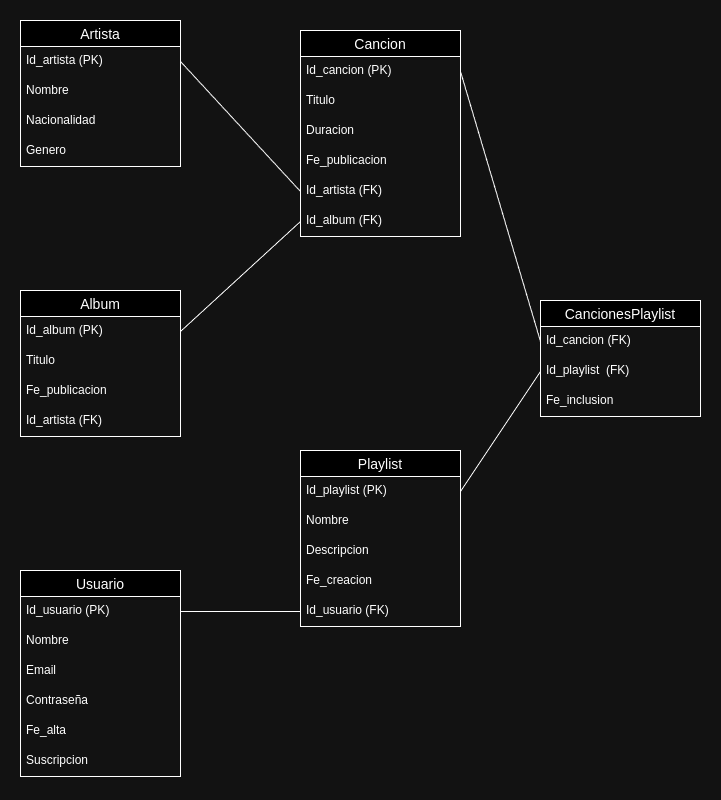

The diagram above was exported from draw.io. Its source (the exported page's mxGraphModel, read from the mxfile embedded in the PNG):
<mxGraphModel dx="883" dy="1118" grid="1" gridSize="10" guides="1" tooltips="1" connect="1" arrows="1" fold="1" page="1" pageScale="1" pageWidth="827" pageHeight="1169" math="0" shadow="0">
  <root>
    <mxCell id="0" />
    <mxCell id="1" parent="0" />
    <mxCell id="oM9YR6JL0gL0mp9PD1Mq-4" value="Artista" style="swimlane;fontStyle=0;childLayout=stackLayout;horizontal=1;startSize=26;horizontalStack=0;resizeParent=1;resizeParentMax=0;resizeLast=0;collapsible=1;marginBottom=0;align=center;fontSize=14;" parent="1" vertex="1">
      <mxGeometry x="74" y="90" width="160" height="146" as="geometry" />
    </mxCell>
    <mxCell id="oM9YR6JL0gL0mp9PD1Mq-5" value="Id_artista (PK)" style="text;strokeColor=none;fillColor=none;spacingLeft=4;spacingRight=4;overflow=hidden;rotatable=0;points=[[0,0.5],[1,0.5]];portConstraint=eastwest;fontSize=12;whiteSpace=wrap;html=1;" parent="oM9YR6JL0gL0mp9PD1Mq-4" vertex="1">
      <mxGeometry y="26" width="160" height="30" as="geometry" />
    </mxCell>
    <mxCell id="oM9YR6JL0gL0mp9PD1Mq-9" value="Nombre" style="text;strokeColor=none;fillColor=none;spacingLeft=4;spacingRight=4;overflow=hidden;rotatable=0;points=[[0,0.5],[1,0.5]];portConstraint=eastwest;fontSize=12;whiteSpace=wrap;html=1;" parent="oM9YR6JL0gL0mp9PD1Mq-4" vertex="1">
      <mxGeometry y="56" width="160" height="30" as="geometry" />
    </mxCell>
    <mxCell id="oM9YR6JL0gL0mp9PD1Mq-10" value="Nacionalidad" style="text;strokeColor=none;fillColor=none;spacingLeft=4;spacingRight=4;overflow=hidden;rotatable=0;points=[[0,0.5],[1,0.5]];portConstraint=eastwest;fontSize=12;whiteSpace=wrap;html=1;" parent="oM9YR6JL0gL0mp9PD1Mq-4" vertex="1">
      <mxGeometry y="86" width="160" height="30" as="geometry" />
    </mxCell>
    <mxCell id="oM9YR6JL0gL0mp9PD1Mq-8" value="Genero" style="text;strokeColor=none;fillColor=none;spacingLeft=4;spacingRight=4;overflow=hidden;rotatable=0;points=[[0,0.5],[1,0.5]];portConstraint=eastwest;fontSize=12;whiteSpace=wrap;html=1;" parent="oM9YR6JL0gL0mp9PD1Mq-4" vertex="1">
      <mxGeometry y="116" width="160" height="30" as="geometry" />
    </mxCell>
    <mxCell id="oM9YR6JL0gL0mp9PD1Mq-11" value="Cancion" style="swimlane;fontStyle=0;childLayout=stackLayout;horizontal=1;startSize=26;horizontalStack=0;resizeParent=1;resizeParentMax=0;resizeLast=0;collapsible=1;marginBottom=0;align=center;fontSize=14;" parent="1" vertex="1">
      <mxGeometry x="354" y="100" width="160" height="206" as="geometry" />
    </mxCell>
    <mxCell id="oM9YR6JL0gL0mp9PD1Mq-12" value="Id_cancion (PK)" style="text;strokeColor=none;fillColor=none;spacingLeft=4;spacingRight=4;overflow=hidden;rotatable=0;points=[[0,0.5],[1,0.5]];portConstraint=eastwest;fontSize=12;whiteSpace=wrap;html=1;" parent="oM9YR6JL0gL0mp9PD1Mq-11" vertex="1">
      <mxGeometry y="26" width="160" height="30" as="geometry" />
    </mxCell>
    <mxCell id="oM9YR6JL0gL0mp9PD1Mq-13" value="Titulo" style="text;strokeColor=none;fillColor=none;spacingLeft=4;spacingRight=4;overflow=hidden;rotatable=0;points=[[0,0.5],[1,0.5]];portConstraint=eastwest;fontSize=12;whiteSpace=wrap;html=1;" parent="oM9YR6JL0gL0mp9PD1Mq-11" vertex="1">
      <mxGeometry y="56" width="160" height="30" as="geometry" />
    </mxCell>
    <mxCell id="oM9YR6JL0gL0mp9PD1Mq-14" value="Duracion" style="text;strokeColor=none;fillColor=none;spacingLeft=4;spacingRight=4;overflow=hidden;rotatable=0;points=[[0,0.5],[1,0.5]];portConstraint=eastwest;fontSize=12;whiteSpace=wrap;html=1;" parent="oM9YR6JL0gL0mp9PD1Mq-11" vertex="1">
      <mxGeometry y="86" width="160" height="30" as="geometry" />
    </mxCell>
    <mxCell id="oM9YR6JL0gL0mp9PD1Mq-21" value="Fe_publicacion" style="text;strokeColor=none;fillColor=none;spacingLeft=4;spacingRight=4;overflow=hidden;rotatable=0;points=[[0,0.5],[1,0.5]];portConstraint=eastwest;fontSize=12;whiteSpace=wrap;html=1;" parent="oM9YR6JL0gL0mp9PD1Mq-11" vertex="1">
      <mxGeometry y="116" width="160" height="30" as="geometry" />
    </mxCell>
    <mxCell id="oM9YR6JL0gL0mp9PD1Mq-40" value="Id_artista (FK)" style="text;strokeColor=none;fillColor=none;spacingLeft=4;spacingRight=4;overflow=hidden;rotatable=0;points=[[0,0.5],[1,0.5]];portConstraint=eastwest;fontSize=12;whiteSpace=wrap;html=1;" parent="oM9YR6JL0gL0mp9PD1Mq-11" vertex="1">
      <mxGeometry y="146" width="160" height="30" as="geometry" />
    </mxCell>
    <mxCell id="oM9YR6JL0gL0mp9PD1Mq-42" value="Id_album (FK)" style="text;strokeColor=none;fillColor=none;spacingLeft=4;spacingRight=4;overflow=hidden;rotatable=0;points=[[0,0.5],[1,0.5]];portConstraint=eastwest;fontSize=12;whiteSpace=wrap;html=1;" parent="oM9YR6JL0gL0mp9PD1Mq-11" vertex="1">
      <mxGeometry y="176" width="160" height="30" as="geometry" />
    </mxCell>
    <mxCell id="oM9YR6JL0gL0mp9PD1Mq-16" value="Album" style="swimlane;fontStyle=0;childLayout=stackLayout;horizontal=1;startSize=26;horizontalStack=0;resizeParent=1;resizeParentMax=0;resizeLast=0;collapsible=1;marginBottom=0;align=center;fontSize=14;" parent="1" vertex="1">
      <mxGeometry x="74" y="360" width="160" height="146" as="geometry" />
    </mxCell>
    <mxCell id="oM9YR6JL0gL0mp9PD1Mq-17" value="Id_album (PK)" style="text;strokeColor=none;fillColor=none;spacingLeft=4;spacingRight=4;overflow=hidden;rotatable=0;points=[[0,0.5],[1,0.5]];portConstraint=eastwest;fontSize=12;whiteSpace=wrap;html=1;" parent="oM9YR6JL0gL0mp9PD1Mq-16" vertex="1">
      <mxGeometry y="26" width="160" height="30" as="geometry" />
    </mxCell>
    <mxCell id="oM9YR6JL0gL0mp9PD1Mq-18" value="Titulo" style="text;strokeColor=none;fillColor=none;spacingLeft=4;spacingRight=4;overflow=hidden;rotatable=0;points=[[0,0.5],[1,0.5]];portConstraint=eastwest;fontSize=12;whiteSpace=wrap;html=1;" parent="oM9YR6JL0gL0mp9PD1Mq-16" vertex="1">
      <mxGeometry y="56" width="160" height="30" as="geometry" />
    </mxCell>
    <mxCell id="oM9YR6JL0gL0mp9PD1Mq-41" value="Fe_publicacion" style="text;strokeColor=none;fillColor=none;spacingLeft=4;spacingRight=4;overflow=hidden;rotatable=0;points=[[0,0.5],[1,0.5]];portConstraint=eastwest;fontSize=12;whiteSpace=wrap;html=1;" parent="oM9YR6JL0gL0mp9PD1Mq-16" vertex="1">
      <mxGeometry y="86" width="160" height="30" as="geometry" />
    </mxCell>
    <mxCell id="oM9YR6JL0gL0mp9PD1Mq-22" value="Id_artista (FK)" style="text;strokeColor=none;fillColor=none;spacingLeft=4;spacingRight=4;overflow=hidden;rotatable=0;points=[[0,0.5],[1,0.5]];portConstraint=eastwest;fontSize=12;whiteSpace=wrap;html=1;" parent="oM9YR6JL0gL0mp9PD1Mq-16" vertex="1">
      <mxGeometry y="116" width="160" height="30" as="geometry" />
    </mxCell>
    <mxCell id="oM9YR6JL0gL0mp9PD1Mq-23" value="Usuario" style="swimlane;fontStyle=0;childLayout=stackLayout;horizontal=1;startSize=26;horizontalStack=0;resizeParent=1;resizeParentMax=0;resizeLast=0;collapsible=1;marginBottom=0;align=center;fontSize=14;" parent="1" vertex="1">
      <mxGeometry x="74" y="640" width="160" height="206" as="geometry" />
    </mxCell>
    <mxCell id="oM9YR6JL0gL0mp9PD1Mq-24" value="Id_usuario (PK)" style="text;strokeColor=none;fillColor=none;spacingLeft=4;spacingRight=4;overflow=hidden;rotatable=0;points=[[0,0.5],[1,0.5]];portConstraint=eastwest;fontSize=12;whiteSpace=wrap;html=1;" parent="oM9YR6JL0gL0mp9PD1Mq-23" vertex="1">
      <mxGeometry y="26" width="160" height="30" as="geometry" />
    </mxCell>
    <mxCell id="oM9YR6JL0gL0mp9PD1Mq-25" value="Nombre" style="text;strokeColor=none;fillColor=none;spacingLeft=4;spacingRight=4;overflow=hidden;rotatable=0;points=[[0,0.5],[1,0.5]];portConstraint=eastwest;fontSize=12;whiteSpace=wrap;html=1;" parent="oM9YR6JL0gL0mp9PD1Mq-23" vertex="1">
      <mxGeometry y="56" width="160" height="30" as="geometry" />
    </mxCell>
    <mxCell id="oM9YR6JL0gL0mp9PD1Mq-26" value="Email" style="text;strokeColor=none;fillColor=none;spacingLeft=4;spacingRight=4;overflow=hidden;rotatable=0;points=[[0,0.5],[1,0.5]];portConstraint=eastwest;fontSize=12;whiteSpace=wrap;html=1;" parent="oM9YR6JL0gL0mp9PD1Mq-23" vertex="1">
      <mxGeometry y="86" width="160" height="30" as="geometry" />
    </mxCell>
    <mxCell id="oM9YR6JL0gL0mp9PD1Mq-29" value="Contraseña" style="text;strokeColor=none;fillColor=none;spacingLeft=4;spacingRight=4;overflow=hidden;rotatable=0;points=[[0,0.5],[1,0.5]];portConstraint=eastwest;fontSize=12;whiteSpace=wrap;html=1;" parent="oM9YR6JL0gL0mp9PD1Mq-23" vertex="1">
      <mxGeometry y="116" width="160" height="30" as="geometry" />
    </mxCell>
    <mxCell id="oM9YR6JL0gL0mp9PD1Mq-30" value="Fe_alta" style="text;strokeColor=none;fillColor=none;spacingLeft=4;spacingRight=4;overflow=hidden;rotatable=0;points=[[0,0.5],[1,0.5]];portConstraint=eastwest;fontSize=12;whiteSpace=wrap;html=1;" parent="oM9YR6JL0gL0mp9PD1Mq-23" vertex="1">
      <mxGeometry y="146" width="160" height="30" as="geometry" />
    </mxCell>
    <mxCell id="oM9YR6JL0gL0mp9PD1Mq-27" value="Suscripcion" style="text;strokeColor=none;fillColor=none;spacingLeft=4;spacingRight=4;overflow=hidden;rotatable=0;points=[[0,0.5],[1,0.5]];portConstraint=eastwest;fontSize=12;whiteSpace=wrap;html=1;" parent="oM9YR6JL0gL0mp9PD1Mq-23" vertex="1">
      <mxGeometry y="176" width="160" height="30" as="geometry" />
    </mxCell>
    <mxCell id="oM9YR6JL0gL0mp9PD1Mq-31" value="Playlist" style="swimlane;fontStyle=0;childLayout=stackLayout;horizontal=1;startSize=26;horizontalStack=0;resizeParent=1;resizeParentMax=0;resizeLast=0;collapsible=1;marginBottom=0;align=center;fontSize=14;" parent="1" vertex="1">
      <mxGeometry x="354" y="520" width="160" height="176" as="geometry" />
    </mxCell>
    <mxCell id="oM9YR6JL0gL0mp9PD1Mq-32" value="Id_playlist (PK)" style="text;strokeColor=none;fillColor=none;spacingLeft=4;spacingRight=4;overflow=hidden;rotatable=0;points=[[0,0.5],[1,0.5]];portConstraint=eastwest;fontSize=12;whiteSpace=wrap;html=1;" parent="oM9YR6JL0gL0mp9PD1Mq-31" vertex="1">
      <mxGeometry y="26" width="160" height="30" as="geometry" />
    </mxCell>
    <mxCell id="oM9YR6JL0gL0mp9PD1Mq-33" value="Nombre" style="text;strokeColor=none;fillColor=none;spacingLeft=4;spacingRight=4;overflow=hidden;rotatable=0;points=[[0,0.5],[1,0.5]];portConstraint=eastwest;fontSize=12;whiteSpace=wrap;html=1;" parent="oM9YR6JL0gL0mp9PD1Mq-31" vertex="1">
      <mxGeometry y="56" width="160" height="30" as="geometry" />
    </mxCell>
    <mxCell id="oM9YR6JL0gL0mp9PD1Mq-43" value="Descripcion" style="text;strokeColor=none;fillColor=none;spacingLeft=4;spacingRight=4;overflow=hidden;rotatable=0;points=[[0,0.5],[1,0.5]];portConstraint=eastwest;fontSize=12;whiteSpace=wrap;html=1;" parent="oM9YR6JL0gL0mp9PD1Mq-31" vertex="1">
      <mxGeometry y="86" width="160" height="30" as="geometry" />
    </mxCell>
    <mxCell id="oM9YR6JL0gL0mp9PD1Mq-34" value="Fe_creacion" style="text;strokeColor=none;fillColor=none;spacingLeft=4;spacingRight=4;overflow=hidden;rotatable=0;points=[[0,0.5],[1,0.5]];portConstraint=eastwest;fontSize=12;whiteSpace=wrap;html=1;" parent="oM9YR6JL0gL0mp9PD1Mq-31" vertex="1">
      <mxGeometry y="116" width="160" height="30" as="geometry" />
    </mxCell>
    <mxCell id="oM9YR6JL0gL0mp9PD1Mq-44" value="Id_usuario (FK)" style="text;strokeColor=none;fillColor=none;spacingLeft=4;spacingRight=4;overflow=hidden;rotatable=0;points=[[0,0.5],[1,0.5]];portConstraint=eastwest;fontSize=12;whiteSpace=wrap;html=1;" parent="oM9YR6JL0gL0mp9PD1Mq-31" vertex="1">
      <mxGeometry y="146" width="160" height="30" as="geometry" />
    </mxCell>
    <mxCell id="oM9YR6JL0gL0mp9PD1Mq-36" value="CancionesPlaylist" style="swimlane;fontStyle=0;childLayout=stackLayout;horizontal=1;startSize=26;horizontalStack=0;resizeParent=1;resizeParentMax=0;resizeLast=0;collapsible=1;marginBottom=0;align=center;fontSize=14;" parent="1" vertex="1">
      <mxGeometry x="594" y="370" width="160" height="116" as="geometry" />
    </mxCell>
    <mxCell id="oM9YR6JL0gL0mp9PD1Mq-38" value="Id_cancion (FK)" style="text;strokeColor=none;fillColor=none;spacingLeft=4;spacingRight=4;overflow=hidden;rotatable=0;points=[[0,0.5],[1,0.5]];portConstraint=eastwest;fontSize=12;whiteSpace=wrap;html=1;" parent="oM9YR6JL0gL0mp9PD1Mq-36" vertex="1">
      <mxGeometry y="26" width="160" height="30" as="geometry" />
    </mxCell>
    <mxCell id="oM9YR6JL0gL0mp9PD1Mq-37" value="Id_playlist&amp;nbsp; (FK)" style="text;strokeColor=none;fillColor=none;spacingLeft=4;spacingRight=4;overflow=hidden;rotatable=0;points=[[0,0.5],[1,0.5]];portConstraint=eastwest;fontSize=12;whiteSpace=wrap;html=1;" parent="oM9YR6JL0gL0mp9PD1Mq-36" vertex="1">
      <mxGeometry y="56" width="160" height="30" as="geometry" />
    </mxCell>
    <mxCell id="oM9YR6JL0gL0mp9PD1Mq-39" value="Fe_inclusion" style="text;strokeColor=none;fillColor=none;spacingLeft=4;spacingRight=4;overflow=hidden;rotatable=0;points=[[0,0.5],[1,0.5]];portConstraint=eastwest;fontSize=12;whiteSpace=wrap;html=1;" parent="oM9YR6JL0gL0mp9PD1Mq-36" vertex="1">
      <mxGeometry y="86" width="160" height="30" as="geometry" />
    </mxCell>
    <mxCell id="oM9YR6JL0gL0mp9PD1Mq-45" value="" style="endArrow=none;html=1;rounded=0;entryX=0;entryY=0.5;entryDx=0;entryDy=0;exitX=1;exitY=0.5;exitDx=0;exitDy=0;" parent="1" source="oM9YR6JL0gL0mp9PD1Mq-5" target="oM9YR6JL0gL0mp9PD1Mq-40" edge="1">
      <mxGeometry relative="1" as="geometry">
        <mxPoint x="334" y="410" as="sourcePoint" />
        <mxPoint x="494" y="410" as="targetPoint" />
      </mxGeometry>
    </mxCell>
    <mxCell id="oM9YR6JL0gL0mp9PD1Mq-46" value="" style="endArrow=none;html=1;rounded=0;exitX=1;exitY=0.5;exitDx=0;exitDy=0;entryX=0;entryY=0.5;entryDx=0;entryDy=0;" parent="1" source="oM9YR6JL0gL0mp9PD1Mq-17" target="oM9YR6JL0gL0mp9PD1Mq-42" edge="1">
      <mxGeometry relative="1" as="geometry">
        <mxPoint x="334" y="410" as="sourcePoint" />
        <mxPoint x="314" y="320" as="targetPoint" />
      </mxGeometry>
    </mxCell>
    <mxCell id="oM9YR6JL0gL0mp9PD1Mq-47" value="" style="endArrow=none;html=1;rounded=0;entryX=0;entryY=0.5;entryDx=0;entryDy=0;exitX=1;exitY=0.5;exitDx=0;exitDy=0;" parent="1" source="oM9YR6JL0gL0mp9PD1Mq-32" target="oM9YR6JL0gL0mp9PD1Mq-37" edge="1">
      <mxGeometry relative="1" as="geometry">
        <mxPoint x="334" y="410" as="sourcePoint" />
        <mxPoint x="494" y="410" as="targetPoint" />
      </mxGeometry>
    </mxCell>
    <mxCell id="oM9YR6JL0gL0mp9PD1Mq-48" value="" style="endArrow=none;html=1;rounded=0;entryX=0;entryY=0.5;entryDx=0;entryDy=0;exitX=1;exitY=0.5;exitDx=0;exitDy=0;" parent="1" source="oM9YR6JL0gL0mp9PD1Mq-12" target="oM9YR6JL0gL0mp9PD1Mq-38" edge="1">
      <mxGeometry relative="1" as="geometry">
        <mxPoint x="334" y="410" as="sourcePoint" />
        <mxPoint x="494" y="410" as="targetPoint" />
      </mxGeometry>
    </mxCell>
    <mxCell id="oM9YR6JL0gL0mp9PD1Mq-49" value="" style="endArrow=none;html=1;rounded=0;exitX=1;exitY=0.5;exitDx=0;exitDy=0;entryX=0;entryY=0.5;entryDx=0;entryDy=0;" parent="1" source="oM9YR6JL0gL0mp9PD1Mq-24" target="oM9YR6JL0gL0mp9PD1Mq-44" edge="1">
      <mxGeometry relative="1" as="geometry">
        <mxPoint x="334" y="410" as="sourcePoint" />
        <mxPoint x="494" y="410" as="targetPoint" />
      </mxGeometry>
    </mxCell>
  </root>
</mxGraphModel>